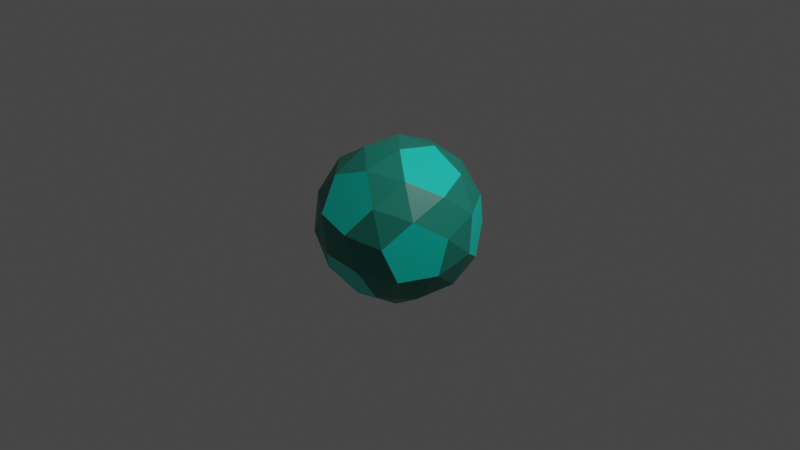 # Source: 18.DodecaedroSnub.blend  (saved by Blender 3.2.14; exported with 4.5.12 LTS)
import bpy
from mathutils import Matrix  # noqa: F401  (used for matrix-valued properties, if any)

bpy.ops.wm.read_factory_settings(use_empty=True)
scene = bpy.context.scene
scene.name = 'Scene'

# ---- collections
col_collection = bpy.data.collections.new('Collection'); scene.collection.children.link(col_collection)

# ---- materials (node trees are filled in below, after node groups)
mat_material = bpy.data.materials.new('Material')
mat_material.alpha_threshold = 0.0
mat_material.use_transparent_shadow = False
mat_material.line_color = (0.0, 0.0, 0.0, 1.0)
mat_material_001 = bpy.data.materials.new('Material.001')
mat_material_001.use_transparent_shadow = False

# ---- material node trees
mat_material.use_nodes = True; mat_material.node_tree.nodes.clear()
_N = mat_material.node_tree.nodes; _L = mat_material.node_tree.links
n0 = _N.new('ShaderNodeOutputMaterial'); n0.name = 'Material Output'; n0.location = (300, 300)
n1 = _N.new('ShaderNodeBsdfPrincipled'); n1.name = 'Principled BSDF'; n1.location = (10, 300)
n1.distribution = 'GGX'
n1.subsurface_method = 'RANDOM_WALK_SKIN'
n1.inputs[0].default_value = (0.0137, 0.2307, 0.1746, 1.0)
n1.inputs[2].default_value = 0.4
n1.inputs[3].default_value = 1.45
n1.inputs[27].default_value = (0.0, 0.0, 0.0, 1.0)
n1.inputs[28].default_value = 1.0
_L.new(n1.outputs[0], n0.inputs[0])
n0.is_active_output = True
mat_material_001.use_nodes = True; mat_material_001.node_tree.nodes.clear()
_N = mat_material_001.node_tree.nodes; _L = mat_material_001.node_tree.links
n0 = _N.new('ShaderNodeBsdfPrincipled'); n0.name = 'Principled BSDF'; n0.location = (10, 300)
n0.distribution = 'GGX'
n0.subsurface_method = 'RANDOM_WALK_SKIN'
n0.inputs[0].default_value = (0.0003026, 0.7454, 0.5972, 1.0)
n0.inputs[3].default_value = 1.45
n0.inputs[27].default_value = (0.0, 0.0, 0.0, 1.0)
n0.inputs[28].default_value = 1.0
n1 = _N.new('ShaderNodeOutputMaterial'); n1.name = 'Material Output'; n1.location = (300, 300)
_L.new(n0.outputs[0], n1.inputs[0])
n1.is_active_output = True

# ---- world
world_world = bpy.data.worlds.new('World'); scene.world = world_world
world_world.use_nodes = True; world_world.node_tree.nodes.clear()
_N = world_world.node_tree.nodes; _L = world_world.node_tree.links
n0 = _N.new('ShaderNodeOutputWorld'); n0.name = 'World Output'; n0.location = (300, 300)
n1 = _N.new('ShaderNodeBackground'); n1.name = 'Background'; n1.location = (10, 300)
n1.inputs[0].default_value = (0.05088, 0.05088, 0.05088, 1.0)
_L.new(n1.outputs[0], n0.inputs[0])
n0.is_active_output = True
world_world.color = (0.05088, 0.05088, 0.05088)
world_world.use_sun_shadow = False
world_world.sun_shadow_jitter_overblur = 0.0

# ---- cameras
cam_camera = bpy.data.cameras.new('Camera')
cam_camera.clip_end = 100.0
cam_camera.ortho_scale = 7.314

# ---- lights
light_light = bpy.data.lights.new('Light', 'POINT')
light_light.transmission_factor = 0.0
light_light.energy = 1000.0
light_light.shadow_soft_size = 0.1
light_light.shadow_maximum_resolution = 0.006
light_light.use_absolute_resolution = True

# ---- meshes
me_solid_002 = bpy.data.meshes.new('Solid.002')
me_solid_002.from_pydata([(-0.6606, -0.4426, -0.3402), (-0.8413, -0.1502, -0.1329), (-0.7935, -0.2276, 0.258), (-0.5833, -0.5677, 0.2924), (-0.5011, -0.7007, -0.07732), (0.5833, -0.5677, -0.2924), (0.5011, -0.7007, 0.07732), (0.6606, -0.4426, 0.3402), (0.8413, -0.1502, 0.1329), (0.7935, -0.2276, -0.258), (-0.5833, 0.5677, -0.2924), (-0.5011, 0.7007, 0.07732), (-0.6606, 0.4426, 0.3402), (-0.8413, 0.1502, 0.1329), (-0.7935, 0.2276, -0.258), (0.6606, 0.4426, -0.3402), (0.8413, 0.1502, -0.1329), (0.7935, 0.2276, 0.258), (0.5833, 0.5677, 0.2924), (0.5011, 0.7007, -0.07732), (-0.4426, -0.3402, -0.6606), (-0.1502, -0.1329, -0.8413), (-0.2276, 0.258, -0.7935), (-0.5677, 0.2924, -0.5833), (-0.7007, -0.07732, -0.5011), (-0.5677, -0.2924, 0.5833), (-0.7007, 0.07732, 0.5011), (-0.4426, 0.3402, 0.6606), (-0.1502, 0.1329, 0.8413), (-0.2276, -0.258, 0.7935), (0.5677, -0.2924, -0.5833), (0.7007, 0.07732, -0.5011), (0.4426, 0.3402, -0.6606), (0.1502, 0.1329, -0.8413), (0.2276, -0.258, -0.7935), (0.4426, -0.3402, 0.6606), (0.1502, -0.1329, 0.8413), (0.2276, 0.258, 0.7935), (0.5677, 0.2924, 0.5833), (0.7007, -0.07732, 0.5011), (-0.3402, -0.6606, -0.4426), (-0.1329, -0.8413, -0.1502), (0.258, -0.7935, -0.2276), (0.2924, -0.5833, -0.5677), (-0.07732, -0.5011, -0.7007), (-0.2924, 0.5833, -0.5677), (0.07732, 0.5011, -0.7007), (0.3402, 0.6606, -0.4426), (0.1329, 0.8413, -0.1502), (-0.258, 0.7935, -0.2276), (-0.2924, -0.5833, 0.5677), (0.07732, -0.5011, 0.7007), (0.3402, -0.6606, 0.4426), (0.1329, -0.8413, 0.1502), (-0.258, -0.7935, 0.2276), (-0.3402, 0.6606, 0.4426), (-0.1329, 0.8413, 0.1502), (0.258, 0.7935, 0.2276), (0.2924, 0.5833, 0.5677), (-0.07732, 0.5011, 0.7007)], [], [(1, 2, 4, 0), (2, 3, 4), (6, 7, 9, 5), (7, 8, 9), (11, 12, 14, 10), (12, 13, 14), (16, 17, 19, 15), (17, 18, 19), (21, 22, 24, 20), (22, 23, 24), (26, 27, 29, 25), (27, 28, 29), (31, 32, 34, 30), (32, 33, 34), (36, 37, 39, 35), (37, 38, 39), (41, 42, 44, 40), (42, 43, 44), (46, 47, 49, 45), (47, 48, 49), (51, 52, 54, 50), (52, 53, 54), (56, 57, 59, 55), (57, 58, 59), (14, 13, 1), (13, 2, 1), (17, 16, 8), (16, 9, 8), (24, 23, 14), (23, 10, 14), (20, 24, 0), (24, 1, 0), (26, 25, 2), (25, 3, 2), (27, 26, 12), (26, 13, 12), (31, 30, 9), (30, 5, 9), (32, 31, 15), (31, 16, 15), (34, 33, 21), (33, 22, 21), (37, 36, 28), (36, 29, 28), (39, 38, 17), (38, 18, 17), (35, 39, 7), (39, 8, 7), (41, 40, 4), (40, 0, 4), (43, 42, 5), (42, 6, 5), (44, 43, 34), (43, 30, 34), (40, 44, 20), (44, 21, 20), (46, 45, 22), (45, 23, 22), (47, 46, 32), (46, 33, 32), (48, 47, 19), (47, 15, 19), (45, 49, 10), (49, 11, 10), (51, 50, 29), (50, 25, 29), (52, 51, 35), (51, 36, 35), (53, 52, 6), (52, 7, 6), (54, 53, 41), (53, 42, 41), (50, 54, 3), (54, 4, 3), (56, 55, 11), (55, 12, 11), (57, 56, 48), (56, 49, 48), (58, 57, 18), (57, 19, 18), (59, 58, 37), (58, 38, 37), (55, 59, 27), (59, 28, 27), (0, 40, 20), (3, 25, 50), (10, 23, 45), (12, 55, 27), (5, 30, 43), (7, 52, 35), (15, 47, 32), (18, 38, 58), (4, 54, 41), (6, 42, 53), (11, 49, 56), (19, 57, 48), (24, 14, 1), (26, 2, 13), (31, 9, 16), (39, 17, 8), (44, 34, 21), (46, 22, 33), (51, 29, 36), (59, 37, 28)])
me_solid_002.polygons.foreach_set('material_index', [1, 1, 1, 1, 1, 1, 1, 1, 1, 1, 1, 1, 1, 1, 1, 1, 1, 1, 1, 1, 1, 1, 1, 1, 0, 0, 0, 0, 0, 0, 0, 0, 0, 0, 0, 0, 0, 0, 0, 0, 0, 0, 0, 0, 0, 0, 0, 0, 0, 0, 0, 0, 0, 0, 0, 0, 0, 0, 0, 0, 0, 0, 0, 0, 0, 0, 0, 0, 0, 0, 0, 0, 0, 0, 0, 0, 0, 0, 0, 0, 0, 0, 0, 0, 0, 0, 0, 0, 0, 0, 0, 0, 0, 0, 0, 0, 0, 0, 0, 0, 0, 0, 0, 0])
me_solid_002.materials.append(mat_material)
me_solid_002.materials.append(mat_material_001)
me_solid_002.use_remesh_fix_poles = True
me_solid_002.use_remesh_preserve_attributes = False
me_solid_002.update()

# ---- objects
ob_light = bpy.data.objects.new('Light', light_light)
ob_camera = bpy.data.objects.new('Camera', cam_camera)
ob_solid_002 = bpy.data.objects.new('Solid.002', me_solid_002)

# ---- transforms, parenting, visibility, modifiers, constraints
ob_light.location = (4.076, 1.005, 5.904)
ob_light.rotation_euler = (0.6503, 0.05522, 1.866)
ob_light.lock_rotations_4d = False
ob_light.empty_display_type = 'ARROWS'
ob_light.color = (0.0, 0.0, 0.0, 0.0)
ob_light.lineart.crease_threshold = 0.0
ob_camera.location = (7.359, -6.926, 4.958)
ob_camera.rotation_euler = (1.109, 0.0, 0.8149)
ob_camera.lock_rotations_4d = False
ob_camera.empty_display_type = 'ARROWS'
ob_camera.color = (0.0, 0.0, 0.0, 0.0)
ob_camera.display_type = 'WIRE'
ob_camera.lineart.crease_threshold = 0.0
ob_solid_002.location = (0.0, 0.0, 0.0)

# ---- collection membership
col_collection.objects.link(ob_light)
col_collection.objects.link(ob_camera)
col_collection.objects.link(ob_solid_002)

# ---- scene / render settings (as saved in the file)
scene.camera = ob_camera
scene.frame_start = 1; scene.frame_end = 250; scene.frame_set(0)
scene.render.engine = 'BLENDER_EEVEE_NEXT'
scene.cycles.sampling_pattern = 'TABULATED_SOBOL'
scene.cycles.use_light_tree = False
scene.view_settings.view_transform = 'Filmic'
bpy.context.view_layer.update()
